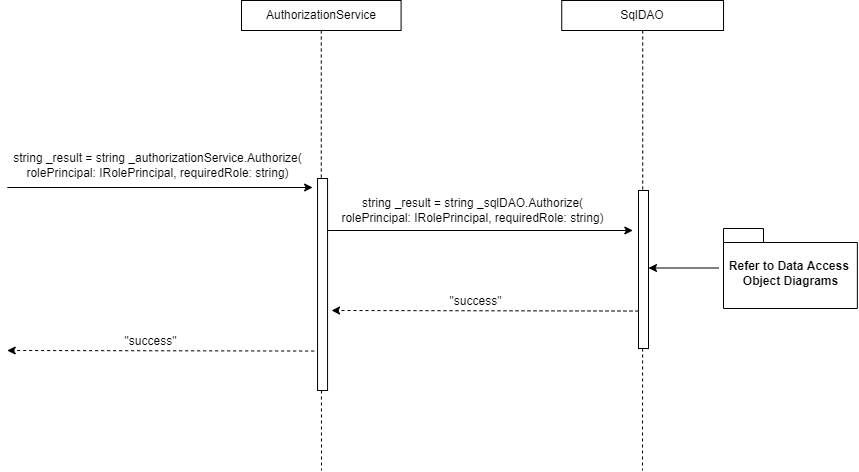

The diagram above was exported from draw.io. Its source (the exported page's mxGraphModel, read from the mxfile embedded in the PNG):
<mxGraphModel dx="1212" dy="1122" grid="1" gridSize="10" guides="1" tooltips="1" connect="1" arrows="1" fold="1" page="1" pageScale="1" pageWidth="850" pageHeight="1100" math="0" shadow="0">
  <root>
    <mxCell id="oQdg6UnFK5sAYoOXPZ9s-0" />
    <mxCell id="oQdg6UnFK5sAYoOXPZ9s-1" parent="oQdg6UnFK5sAYoOXPZ9s-0" />
    <mxCell id="oQdg6UnFK5sAYoOXPZ9s-4" style="edgeStyle=orthogonalEdgeStyle;rounded=0;orthogonalLoop=1;jettySize=auto;html=1;dashed=1;endArrow=none;endFill=0;" parent="oQdg6UnFK5sAYoOXPZ9s-1" source="oQdg6UnFK5sAYoOXPZ9s-5" edge="1">
      <mxGeometry relative="1" as="geometry">
        <mxPoint x="1840" y="680" as="targetPoint" />
      </mxGeometry>
    </mxCell>
    <mxCell id="oQdg6UnFK5sAYoOXPZ9s-5" value="AuthorizationService" style="whiteSpace=wrap;html=1;fontSize=12;" parent="oQdg6UnFK5sAYoOXPZ9s-1" vertex="1">
      <mxGeometry x="1760" y="210" width="159.59" height="30" as="geometry" />
    </mxCell>
    <mxCell id="oQdg6UnFK5sAYoOXPZ9s-53" value="" style="endArrow=classic;html=1;rounded=0;fontSize=12;" parent="oQdg6UnFK5sAYoOXPZ9s-1" edge="1">
      <mxGeometry width="50" height="50" relative="1" as="geometry">
        <mxPoint x="1525.85" y="397" as="sourcePoint" />
        <mxPoint x="1831.1200000000003" y="397" as="targetPoint" />
        <Array as="points" />
      </mxGeometry>
    </mxCell>
    <mxCell id="oQdg6UnFK5sAYoOXPZ9s-54" value="string _result = string _authorizationService.Authorize(&lt;br&gt;rolePrincipal: IRolePrincipal, requiredRole: string)" style="text;html=1;align=center;verticalAlign=middle;resizable=0;points=[];autosize=1;strokeColor=none;fillColor=none;" parent="oQdg6UnFK5sAYoOXPZ9s-1" vertex="1">
      <mxGeometry x="1525.7100000000003" y="360" width="300" height="30" as="geometry" />
    </mxCell>
    <mxCell id="oQdg6UnFK5sAYoOXPZ9s-73" style="edgeStyle=orthogonalEdgeStyle;rounded=0;orthogonalLoop=1;jettySize=auto;html=1;dashed=1;endArrow=none;endFill=0;" parent="oQdg6UnFK5sAYoOXPZ9s-1" source="oQdg6UnFK5sAYoOXPZ9s-74" edge="1">
      <mxGeometry relative="1" as="geometry">
        <mxPoint x="2161" y="680" as="targetPoint" />
      </mxGeometry>
    </mxCell>
    <mxCell id="oQdg6UnFK5sAYoOXPZ9s-74" value="&lt;span style=&quot;background-color: rgb(255 , 255 , 255)&quot;&gt;SqlDAO&lt;/span&gt;" style="whiteSpace=wrap;html=1;fontSize=12;" parent="oQdg6UnFK5sAYoOXPZ9s-1" vertex="1">
      <mxGeometry x="2080.25" y="210" width="161.78" height="30" as="geometry" />
    </mxCell>
    <mxCell id="4YwE1_9vW1i82PAxOrKf-0" value="" style="whiteSpace=wrap;html=1;fontSize=12;" parent="oQdg6UnFK5sAYoOXPZ9s-1" vertex="1">
      <mxGeometry x="1836.06" y="388" width="10" height="212" as="geometry" />
    </mxCell>
    <mxCell id="BvNV1Utd0xlv6lVIbd92-2" value="" style="endArrow=classic;html=1;rounded=0;fontSize=12;" parent="oQdg6UnFK5sAYoOXPZ9s-1" edge="1">
      <mxGeometry width="50" height="50" relative="1" as="geometry">
        <mxPoint x="1846.06" y="440" as="sourcePoint" />
        <mxPoint x="2151.3300000000004" y="440" as="targetPoint" />
        <Array as="points" />
      </mxGeometry>
    </mxCell>
    <mxCell id="BvNV1Utd0xlv6lVIbd92-3" value="string _result = string _sqlDAO.Authorize(&lt;br&gt;rolePrincipal: IRolePrincipal, requiredRole: string)" style="text;html=1;align=center;verticalAlign=middle;resizable=0;points=[];autosize=1;strokeColor=none;fillColor=none;" parent="oQdg6UnFK5sAYoOXPZ9s-1" vertex="1">
      <mxGeometry x="1851.0500000000004" y="405" width="280" height="30" as="geometry" />
    </mxCell>
    <mxCell id="BvNV1Utd0xlv6lVIbd92-4" value="" style="whiteSpace=wrap;html=1;fontSize=12;" parent="oQdg6UnFK5sAYoOXPZ9s-1" vertex="1">
      <mxGeometry x="2157" y="400" width="10" height="158" as="geometry" />
    </mxCell>
    <mxCell id="7ZNsv5OgLUCuIWU5sDKo-0" value="Refer to Data Access &lt;br&gt;Object Diagrams" style="shape=folder;fontStyle=1;spacingTop=10;tabWidth=40;tabHeight=14;tabPosition=left;html=1;fontSize=12;" parent="oQdg6UnFK5sAYoOXPZ9s-1" vertex="1">
      <mxGeometry x="2242" y="438" width="133.86" height="80" as="geometry" />
    </mxCell>
    <mxCell id="7ZNsv5OgLUCuIWU5sDKo-1" value="" style="endArrow=classic;html=1;rounded=0;fontSize=12;" parent="oQdg6UnFK5sAYoOXPZ9s-1" edge="1">
      <mxGeometry width="50" height="50" relative="1" as="geometry">
        <mxPoint x="2236.9999999999995" y="477.5" as="sourcePoint" />
        <mxPoint x="2167.0041379310346" y="477.5" as="targetPoint" />
        <Array as="points" />
      </mxGeometry>
    </mxCell>
    <mxCell id="7ZNsv5OgLUCuIWU5sDKo-2" value="" style="endArrow=classic;html=1;rounded=0;dashed=1;fontSize=12;" parent="oQdg6UnFK5sAYoOXPZ9s-1" edge="1">
      <mxGeometry width="50" height="50" relative="1" as="geometry">
        <mxPoint x="2156.9999999999995" y="520.5499999999997" as="sourcePoint" />
        <mxPoint x="1850.0400000000004" y="520" as="targetPoint" />
      </mxGeometry>
    </mxCell>
    <mxCell id="7ZNsv5OgLUCuIWU5sDKo-3" value="&quot;success&quot;" style="edgeLabel;html=1;align=center;verticalAlign=middle;resizable=0;points=[];fontSize=12;" parent="7ZNsv5OgLUCuIWU5sDKo-2" connectable="0" vertex="1">
      <mxGeometry x="0.0829" relative="1" as="geometry">
        <mxPoint x="2" y="-10" as="offset" />
      </mxGeometry>
    </mxCell>
    <mxCell id="a4keie3hlCZYxp6bU3kV-0" value="" style="endArrow=classic;html=1;rounded=0;dashed=1;fontSize=12;" parent="oQdg6UnFK5sAYoOXPZ9s-1" edge="1">
      <mxGeometry width="50" height="50" relative="1" as="geometry">
        <mxPoint x="1832.6699999999996" y="560.5499999999997" as="sourcePoint" />
        <mxPoint x="1525.7100000000005" y="560" as="targetPoint" />
      </mxGeometry>
    </mxCell>
    <mxCell id="a4keie3hlCZYxp6bU3kV-1" value="&quot;success&quot;" style="edgeLabel;html=1;align=center;verticalAlign=middle;resizable=0;points=[];fontSize=12;" parent="a4keie3hlCZYxp6bU3kV-0" connectable="0" vertex="1">
      <mxGeometry x="0.0829" relative="1" as="geometry">
        <mxPoint x="2" y="-10" as="offset" />
      </mxGeometry>
    </mxCell>
  </root>
</mxGraphModel>